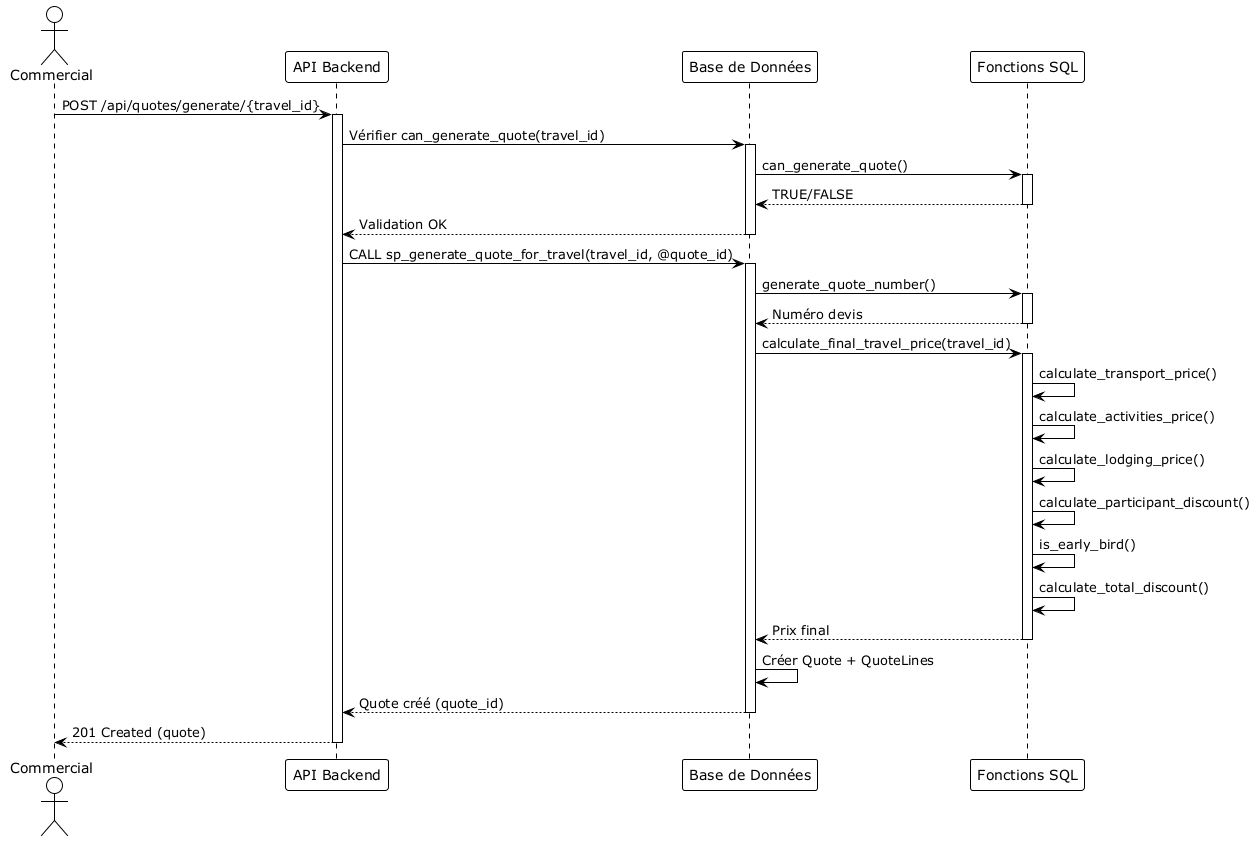

The diagram above was rendered by PlantUML. Its source (embedded in the PNG):
@startuml SequenceDiagram_GenerationDevis
!theme plain

actor Commercial
participant "API Backend" as API
participant "Base de Données" as DB
participant "Fonctions SQL" as Functions

Commercial -> API : POST /api/quotes/generate/{travel_id}
activate API

API -> DB : Vérifier can_generate_quote(travel_id)
activate DB
DB -> Functions : can_generate_quote()
activate Functions
Functions --> DB : TRUE/FALSE
deactivate Functions
DB --> API : Validation OK
deactivate DB

API -> DB : CALL sp_generate_quote_for_travel(travel_id, @quote_id)
activate DB

DB -> Functions : generate_quote_number()
activate Functions
Functions --> DB : Numéro devis
deactivate Functions

DB -> Functions : calculate_final_travel_price(travel_id)
activate Functions
Functions -> Functions : calculate_transport_price()
Functions -> Functions : calculate_activities_price()
Functions -> Functions : calculate_lodging_price()
Functions -> Functions : calculate_participant_discount()
Functions -> Functions : is_early_bird()
Functions -> Functions : calculate_total_discount()
Functions --> DB : Prix final
deactivate Functions

DB -> DB : Créer Quote + QuoteLines
DB --> API : Quote créé (quote_id)
deactivate DB

API --> Commercial : 201 Created (quote)
deactivate API

@enduml